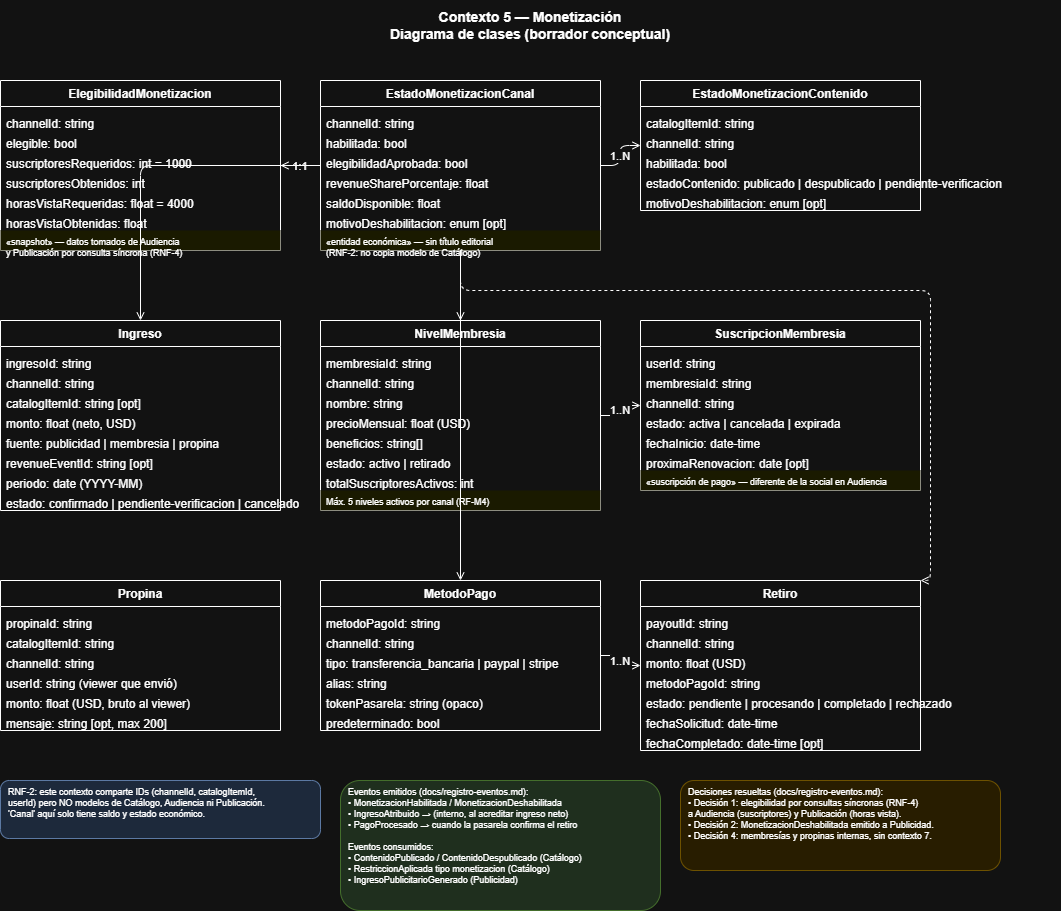

The diagram above was exported from draw.io. Its source (the exported page's mxGraphModel, read from the mxfile embedded in the PNG):
<mxGraphModel dx="1553" dy="926" grid="1" gridSize="10" guides="1" tooltips="1" connect="1" arrows="1" fold="1" page="1" pageScale="1" pageWidth="1100" pageHeight="850" math="0" shadow="0">
  <root>
    <mxCell id="0" />
    <mxCell id="1" parent="0" />
    <mxCell id="titulo" parent="1" style="text;html=1;strokeColor=none;fillColor=none;align=center;verticalAlign=middle;whiteSpace=wrap;rounded=0;fontSize=14;fontStyle=1;" value="Contexto 5 — Monetización&#10;Diagrama de clases (borrador conceptual)" vertex="1">
      <mxGeometry height="50" width="1060" x="40" y="20" as="geometry" />
    </mxCell>
    <mxCell id="Elegibilidad" parent="1" style="swimlane;fontStyle=1;align=center;startSize=26;" value="ElegibilidadMonetizacion" vertex="1">
      <mxGeometry height="170" width="280" x="40" y="100" as="geometry" />
    </mxCell>
    <mxCell id="Eleg_a" parent="Elegibilidad" style="text;strokeColor=none;fillColor=none;align=left;spacingLeft=4;" value="channelId: string" vertex="1">
      <mxGeometry height="20" width="280" y="30" as="geometry" />
    </mxCell>
    <mxCell id="Eleg_b" parent="Elegibilidad" style="text;strokeColor=none;fillColor=none;align=left;spacingLeft=4;" value="elegible: bool" vertex="1">
      <mxGeometry height="20" width="280" y="50" as="geometry" />
    </mxCell>
    <mxCell id="Eleg_c" parent="Elegibilidad" style="text;strokeColor=none;fillColor=none;align=left;spacingLeft=4;" value="suscriptoresRequeridos: int = 1000" vertex="1">
      <mxGeometry height="20" width="280" y="70" as="geometry" />
    </mxCell>
    <mxCell id="Eleg_d" parent="Elegibilidad" style="text;strokeColor=none;fillColor=none;align=left;spacingLeft=4;" value="suscriptoresObtenidos: int" vertex="1">
      <mxGeometry height="20" width="280" y="90" as="geometry" />
    </mxCell>
    <mxCell id="Eleg_e" parent="Elegibilidad" style="text;strokeColor=none;fillColor=none;align=left;spacingLeft=4;" value="horasVistaRequeridas: float = 4000" vertex="1">
      <mxGeometry height="20" width="280" y="110" as="geometry" />
    </mxCell>
    <mxCell id="Eleg_f" parent="Elegibilidad" style="text;strokeColor=none;fillColor=none;align=left;spacingLeft=4;" value="horasVistaObtenidas: float" vertex="1">
      <mxGeometry height="20" width="280" y="130" as="geometry" />
    </mxCell>
    <mxCell id="Eleg_note" parent="Elegibilidad" style="text;strokeColor=none;fillColor=#ffffc0;align=left;spacingLeft=4;fontSize=9;" value="«snapshot» — datos tomados de Audiencia&#10;y Publicación por consulta síncrona (RNF-4)" vertex="1">
      <mxGeometry height="20" width="280" y="150" as="geometry" />
    </mxCell>
    <mxCell id="EstadoCanal" parent="1" style="swimlane;fontStyle=1;align=center;startSize=26;" value="EstadoMonetizacionCanal" vertex="1">
      <mxGeometry height="170" width="280" x="360" y="100" as="geometry" />
    </mxCell>
    <mxCell id="EC_a" parent="EstadoCanal" style="text;strokeColor=none;fillColor=none;align=left;spacingLeft=4;" value="channelId: string" vertex="1">
      <mxGeometry height="20" width="280" y="30" as="geometry" />
    </mxCell>
    <mxCell id="EC_b" parent="EstadoCanal" style="text;strokeColor=none;fillColor=none;align=left;spacingLeft=4;" value="habilitada: bool" vertex="1">
      <mxGeometry height="20" width="280" y="50" as="geometry" />
    </mxCell>
    <mxCell id="EC_c" parent="EstadoCanal" style="text;strokeColor=none;fillColor=none;align=left;spacingLeft=4;" value="elegibilidadAprobada: bool" vertex="1">
      <mxGeometry height="20" width="280" y="70" as="geometry" />
    </mxCell>
    <mxCell id="EC_d" parent="EstadoCanal" style="text;strokeColor=none;fillColor=none;align=left;spacingLeft=4;" value="revenueSharePorcentaje: float" vertex="1">
      <mxGeometry height="20" width="280" y="90" as="geometry" />
    </mxCell>
    <mxCell id="EC_e" parent="EstadoCanal" style="text;strokeColor=none;fillColor=none;align=left;spacingLeft=4;" value="saldoDisponible: float" vertex="1">
      <mxGeometry height="20" width="280" y="110" as="geometry" />
    </mxCell>
    <mxCell id="EC_f" parent="EstadoCanal" style="text;strokeColor=none;fillColor=none;align=left;spacingLeft=4;" value="motivoDeshabilitacion: enum [opt]" vertex="1">
      <mxGeometry height="20" width="280" y="130" as="geometry" />
    </mxCell>
    <mxCell id="EC_note" parent="EstadoCanal" style="text;strokeColor=none;fillColor=#ffffc0;align=left;spacingLeft=4;fontSize=9;" value="«entidad económica» — sin título editorial&#10;(RNF-2: no copia modelo de Catálogo)" vertex="1">
      <mxGeometry height="20" width="280" y="150" as="geometry" />
    </mxCell>
    <mxCell id="EstadoCont" parent="1" style="swimlane;fontStyle=1;align=center;startSize=26;" value="EstadoMonetizacionContenido" vertex="1">
      <mxGeometry height="130" width="280" x="680" y="100" as="geometry" />
    </mxCell>
    <mxCell id="ECC_a" parent="EstadoCont" style="text;strokeColor=none;fillColor=none;align=left;spacingLeft=4;" value="catalogItemId: string" vertex="1">
      <mxGeometry height="20" width="280" y="30" as="geometry" />
    </mxCell>
    <mxCell id="ECC_b" parent="EstadoCont" style="text;strokeColor=none;fillColor=none;align=left;spacingLeft=4;" value="channelId: string" vertex="1">
      <mxGeometry height="20" width="280" y="50" as="geometry" />
    </mxCell>
    <mxCell id="ECC_c" parent="EstadoCont" style="text;strokeColor=none;fillColor=none;align=left;spacingLeft=4;" value="habilitada: bool" vertex="1">
      <mxGeometry height="20" width="280" y="70" as="geometry" />
    </mxCell>
    <mxCell id="ECC_d" parent="EstadoCont" style="text;strokeColor=none;fillColor=none;align=left;spacingLeft=4;" value="estadoContenido: publicado | despublicado | pendiente-verificacion" vertex="1">
      <mxGeometry height="20" width="280" y="90" as="geometry" />
    </mxCell>
    <mxCell id="ECC_e" parent="EstadoCont" style="text;strokeColor=none;fillColor=none;align=left;spacingLeft=4;" value="motivoDeshabilitacion: enum [opt]" vertex="1">
      <mxGeometry height="20" width="280" y="110" as="geometry" />
    </mxCell>
    <mxCell id="CanalCont" edge="1" parent="1" source="EstadoCanal" style="edgeStyle=orthogonalEdgeStyle;endArrow=open;endFill=0;" target="EstadoCont" value="1..N">
      <mxGeometry relative="1" as="geometry" />
    </mxCell>
    <mxCell id="CanalEleg" edge="1" parent="1" source="EstadoCanal" style="edgeStyle=orthogonalEdgeStyle;endArrow=open;endFill=0;" target="Elegibilidad" value="1:1">
      <mxGeometry relative="1" as="geometry" />
    </mxCell>
    <mxCell id="Ingreso" parent="1" style="swimlane;fontStyle=1;align=center;startSize=26;" value="Ingreso" vertex="1">
      <mxGeometry height="190" width="280" x="40" y="340" as="geometry" />
    </mxCell>
    <mxCell id="Ing_a" parent="Ingreso" style="text;strokeColor=none;fillColor=none;align=left;spacingLeft=4;" value="ingresoId: string" vertex="1">
      <mxGeometry height="20" width="280" y="30" as="geometry" />
    </mxCell>
    <mxCell id="Ing_b" parent="Ingreso" style="text;strokeColor=none;fillColor=none;align=left;spacingLeft=4;" value="channelId: string" vertex="1">
      <mxGeometry height="20" width="280" y="50" as="geometry" />
    </mxCell>
    <mxCell id="Ing_c" parent="Ingreso" style="text;strokeColor=none;fillColor=none;align=left;spacingLeft=4;" value="catalogItemId: string [opt]" vertex="1">
      <mxGeometry height="20" width="280" y="70" as="geometry" />
    </mxCell>
    <mxCell id="Ing_d" parent="Ingreso" style="text;strokeColor=none;fillColor=none;align=left;spacingLeft=4;" value="monto: float (neto, USD)" vertex="1">
      <mxGeometry height="20" width="280" y="90" as="geometry" />
    </mxCell>
    <mxCell id="Ing_e" parent="Ingreso" style="text;strokeColor=none;fillColor=none;align=left;spacingLeft=4;" value="fuente: publicidad | membresia | propina" vertex="1">
      <mxGeometry height="20" width="280" y="110" as="geometry" />
    </mxCell>
    <mxCell id="Ing_f" parent="Ingreso" style="text;strokeColor=none;fillColor=none;align=left;spacingLeft=4;" value="revenueEventId: string [opt]" vertex="1">
      <mxGeometry height="20" width="280" y="130" as="geometry" />
    </mxCell>
    <mxCell id="Ing_g" parent="Ingreso" style="text;strokeColor=none;fillColor=none;align=left;spacingLeft=4;" value="periodo: date (YYYY-MM)" vertex="1">
      <mxGeometry height="20" width="280" y="150" as="geometry" />
    </mxCell>
    <mxCell id="Ing_h" parent="Ingreso" style="text;strokeColor=none;fillColor=none;align=left;spacingLeft=4;" value="estado: confirmado | pendiente-verificacion | cancelado" vertex="1">
      <mxGeometry height="20" width="280" y="170" as="geometry" />
    </mxCell>
    <mxCell id="CanalIngreso" edge="1" parent="1" source="EstadoCanal" style="edgeStyle=orthogonalEdgeStyle;endArrow=open;endFill=0;" target="Ingreso" value="">
      <mxGeometry relative="1" as="geometry" />
    </mxCell>
    <mxCell id="NivelMem" parent="1" style="swimlane;fontStyle=1;align=center;startSize=26;" value="NivelMembresia" vertex="1">
      <mxGeometry height="190" width="280" x="360" y="340" as="geometry" />
    </mxCell>
    <mxCell id="NM_a" parent="NivelMem" style="text;strokeColor=none;fillColor=none;align=left;spacingLeft=4;" value="membresiaId: string" vertex="1">
      <mxGeometry height="20" width="280" y="30" as="geometry" />
    </mxCell>
    <mxCell id="NM_b" parent="NivelMem" style="text;strokeColor=none;fillColor=none;align=left;spacingLeft=4;" value="channelId: string" vertex="1">
      <mxGeometry height="20" width="280" y="50" as="geometry" />
    </mxCell>
    <mxCell id="NM_c" parent="NivelMem" style="text;strokeColor=none;fillColor=none;align=left;spacingLeft=4;" value="nombre: string" vertex="1">
      <mxGeometry height="20" width="280" y="70" as="geometry" />
    </mxCell>
    <mxCell id="NM_d" parent="NivelMem" style="text;strokeColor=none;fillColor=none;align=left;spacingLeft=4;" value="precioMensual: float (USD)" vertex="1">
      <mxGeometry height="20" width="280" y="90" as="geometry" />
    </mxCell>
    <mxCell id="NM_e" parent="NivelMem" style="text;strokeColor=none;fillColor=none;align=left;spacingLeft=4;" value="beneficios: string[]" vertex="1">
      <mxGeometry height="20" width="280" y="110" as="geometry" />
    </mxCell>
    <mxCell id="NM_f" parent="NivelMem" style="text;strokeColor=none;fillColor=none;align=left;spacingLeft=4;" value="estado: activo | retirado" vertex="1">
      <mxGeometry height="20" width="280" y="130" as="geometry" />
    </mxCell>
    <mxCell id="NM_g" parent="NivelMem" style="text;strokeColor=none;fillColor=none;align=left;spacingLeft=4;" value="totalSuscriptoresActivos: int" vertex="1">
      <mxGeometry height="20" width="280" y="150" as="geometry" />
    </mxCell>
    <mxCell id="NM_note" parent="NivelMem" style="text;strokeColor=none;fillColor=#ffffc0;align=left;spacingLeft=4;fontSize=9;" value="Máx. 5 niveles activos por canal (RF-M4)" vertex="1">
      <mxGeometry height="20" width="280" y="170" as="geometry" />
    </mxCell>
    <mxCell id="CanalNivel" edge="1" parent="1" source="EstadoCanal" style="edgeStyle=orthogonalEdgeStyle;endArrow=open;endFill=0;" target="NivelMem" value="">
      <mxGeometry relative="1" as="geometry" />
    </mxCell>
    <mxCell id="SuscMem" parent="1" style="swimlane;fontStyle=1;align=center;startSize=26;" value="SuscripcionMembresia" vertex="1">
      <mxGeometry height="170" width="280" x="680" y="340" as="geometry" />
    </mxCell>
    <mxCell id="SM_a" parent="SuscMem" style="text;strokeColor=none;fillColor=none;align=left;spacingLeft=4;" value="userId: string" vertex="1">
      <mxGeometry height="20" width="280" y="30" as="geometry" />
    </mxCell>
    <mxCell id="SM_b" parent="SuscMem" style="text;strokeColor=none;fillColor=none;align=left;spacingLeft=4;" value="membresiaId: string" vertex="1">
      <mxGeometry height="20" width="280" y="50" as="geometry" />
    </mxCell>
    <mxCell id="SM_c" parent="SuscMem" style="text;strokeColor=none;fillColor=none;align=left;spacingLeft=4;" value="channelId: string" vertex="1">
      <mxGeometry height="20" width="280" y="70" as="geometry" />
    </mxCell>
    <mxCell id="SM_d" parent="SuscMem" style="text;strokeColor=none;fillColor=none;align=left;spacingLeft=4;" value="estado: activa | cancelada | expirada" vertex="1">
      <mxGeometry height="20" width="280" y="90" as="geometry" />
    </mxCell>
    <mxCell id="SM_e" parent="SuscMem" style="text;strokeColor=none;fillColor=none;align=left;spacingLeft=4;" value="fechaInicio: date-time" vertex="1">
      <mxGeometry height="20" width="280" y="110" as="geometry" />
    </mxCell>
    <mxCell id="SM_f" parent="SuscMem" style="text;strokeColor=none;fillColor=none;align=left;spacingLeft=4;" value="proximaRenovacion: date [opt]" vertex="1">
      <mxGeometry height="20" width="280" y="130" as="geometry" />
    </mxCell>
    <mxCell id="SM_note" parent="SuscMem" style="text;strokeColor=none;fillColor=#ffffc0;align=left;spacingLeft=4;fontSize=9;" value="«suscripción de pago» — diferente de la social en Audiencia" vertex="1">
      <mxGeometry height="20" width="280" y="150" as="geometry" />
    </mxCell>
    <mxCell id="NivelSusc" edge="1" parent="1" source="NivelMem" style="edgeStyle=orthogonalEdgeStyle;endArrow=open;endFill=0;" target="SuscMem" value="1..N">
      <mxGeometry relative="1" as="geometry" />
    </mxCell>
    <mxCell id="Propina" parent="1" style="swimlane;fontStyle=1;align=center;startSize=26;" value="Propina" vertex="1">
      <mxGeometry height="150" width="280" x="40" y="600" as="geometry" />
    </mxCell>
    <mxCell id="Prop_a" parent="Propina" style="text;strokeColor=none;fillColor=none;align=left;spacingLeft=4;" value="propinaId: string" vertex="1">
      <mxGeometry height="20" width="280" y="30" as="geometry" />
    </mxCell>
    <mxCell id="Prop_b" parent="Propina" style="text;strokeColor=none;fillColor=none;align=left;spacingLeft=4;" value="catalogItemId: string" vertex="1">
      <mxGeometry height="20" width="280" y="50" as="geometry" />
    </mxCell>
    <mxCell id="Prop_c" parent="Propina" style="text;strokeColor=none;fillColor=none;align=left;spacingLeft=4;" value="channelId: string" vertex="1">
      <mxGeometry height="20" width="280" y="70" as="geometry" />
    </mxCell>
    <mxCell id="Prop_d" parent="Propina" style="text;strokeColor=none;fillColor=none;align=left;spacingLeft=4;" value="userId: string (viewer que envió)" vertex="1">
      <mxGeometry height="20" width="280" y="90" as="geometry" />
    </mxCell>
    <mxCell id="Prop_e" parent="Propina" style="text;strokeColor=none;fillColor=none;align=left;spacingLeft=4;" value="monto: float (USD, bruto al viewer)" vertex="1">
      <mxGeometry height="20" width="280" y="110" as="geometry" />
    </mxCell>
    <mxCell id="Prop_f" parent="Propina" style="text;strokeColor=none;fillColor=none;align=left;spacingLeft=4;" value="mensaje: string [opt, max 200]" vertex="1">
      <mxGeometry height="20" width="280" y="130" as="geometry" />
    </mxCell>
    <mxCell id="MetPago" parent="1" style="swimlane;fontStyle=1;align=center;startSize=26;" value="MetodoPago" vertex="1">
      <mxGeometry height="150" width="280" x="360" y="600" as="geometry" />
    </mxCell>
    <mxCell id="MP_a" parent="MetPago" style="text;strokeColor=none;fillColor=none;align=left;spacingLeft=4;" value="metodoPagoId: string" vertex="1">
      <mxGeometry height="20" width="280" y="30" as="geometry" />
    </mxCell>
    <mxCell id="MP_b" parent="MetPago" style="text;strokeColor=none;fillColor=none;align=left;spacingLeft=4;" value="channelId: string" vertex="1">
      <mxGeometry height="20" width="280" y="50" as="geometry" />
    </mxCell>
    <mxCell id="MP_c" parent="MetPago" style="text;strokeColor=none;fillColor=none;align=left;spacingLeft=4;" value="tipo: transferencia_bancaria | paypal | stripe" vertex="1">
      <mxGeometry height="20" width="280" y="70" as="geometry" />
    </mxCell>
    <mxCell id="MP_d" parent="MetPago" style="text;strokeColor=none;fillColor=none;align=left;spacingLeft=4;" value="alias: string" vertex="1">
      <mxGeometry height="20" width="280" y="90" as="geometry" />
    </mxCell>
    <mxCell id="MP_e" parent="MetPago" style="text;strokeColor=none;fillColor=none;align=left;spacingLeft=4;" value="tokenPasarela: string (opaco)" vertex="1">
      <mxGeometry height="20" width="280" y="110" as="geometry" />
    </mxCell>
    <mxCell id="MP_f" parent="MetPago" style="text;strokeColor=none;fillColor=none;align=left;spacingLeft=4;" value="predeterminado: bool" vertex="1">
      <mxGeometry height="20" width="280" y="130" as="geometry" />
    </mxCell>
    <mxCell id="CanalMet" edge="1" parent="1" source="EstadoCanal" style="edgeStyle=orthogonalEdgeStyle;endArrow=open;endFill=0;" target="MetPago" value="">
      <mxGeometry relative="1" as="geometry" />
    </mxCell>
    <mxCell id="Retiro" parent="1" style="swimlane;fontStyle=1;align=center;startSize=26;" value="Retiro" vertex="1">
      <mxGeometry height="170" width="280" x="680" y="600" as="geometry" />
    </mxCell>
    <mxCell id="Ret_a" parent="Retiro" style="text;strokeColor=none;fillColor=none;align=left;spacingLeft=4;" value="payoutId: string" vertex="1">
      <mxGeometry height="20" width="280" y="30" as="geometry" />
    </mxCell>
    <mxCell id="Ret_b" parent="Retiro" style="text;strokeColor=none;fillColor=none;align=left;spacingLeft=4;" value="channelId: string" vertex="1">
      <mxGeometry height="20" width="280" y="50" as="geometry" />
    </mxCell>
    <mxCell id="Ret_c" parent="Retiro" style="text;strokeColor=none;fillColor=none;align=left;spacingLeft=4;" value="monto: float (USD)" vertex="1">
      <mxGeometry height="20" width="280" y="70" as="geometry" />
    </mxCell>
    <mxCell id="Ret_d" parent="Retiro" style="text;strokeColor=none;fillColor=none;align=left;spacingLeft=4;" value="metodoPagoId: string" vertex="1">
      <mxGeometry height="20" width="280" y="90" as="geometry" />
    </mxCell>
    <mxCell id="Ret_e" parent="Retiro" style="text;strokeColor=none;fillColor=none;align=left;spacingLeft=4;" value="estado: pendiente | procesando | completado | rechazado" vertex="1">
      <mxGeometry height="20" width="280" y="110" as="geometry" />
    </mxCell>
    <mxCell id="Ret_f" parent="Retiro" style="text;strokeColor=none;fillColor=none;align=left;spacingLeft=4;" value="fechaSolicitud: date-time" vertex="1">
      <mxGeometry height="20" width="280" y="130" as="geometry" />
    </mxCell>
    <mxCell id="Ret_g" parent="Retiro" style="text;strokeColor=none;fillColor=none;align=left;spacingLeft=4;" value="fechaCompletado: date-time [opt]" vertex="1">
      <mxGeometry height="20" width="280" y="150" as="geometry" />
    </mxCell>
    <mxCell id="MetRet" edge="1" parent="1" source="MetPago" style="edgeStyle=orthogonalEdgeStyle;endArrow=open;endFill=0;" target="Retiro" value="1..N">
      <mxGeometry relative="1" as="geometry" />
    </mxCell>
    <mxCell id="CanalRet" edge="1" parent="1" source="EstadoCanal" style="edgeStyle=orthogonalEdgeStyle;endArrow=open;endFill=0;dashed=1;" target="Retiro" value="">
      <mxGeometry relative="1" as="geometry">
        <Array as="points">
          <mxPoint x="500" y="310" />
          <mxPoint x="970" y="310" />
          <mxPoint x="970" y="600" />
          <mxPoint x="820" y="600" />
        </Array>
      </mxGeometry>
    </mxCell>
    <mxCell id="nota_rnf2" parent="1" style="text;strokeColor=#6c8ebf;fillColor=#dae8fc;align=left;spacingLeft=6;rounded=1;fontSize=9;" value="RNF-2: este contexto comparte IDs (channelId, catalogItemId,&#10;userId) pero NO modelos de Catálogo, Audiencia ni Publicación.&#10;'Canal' aquí solo tiene saldo y estado económico." vertex="1">
      <mxGeometry height="58" width="320" x="40" y="800" as="geometry" />
    </mxCell>
    <mxCell id="nota_eventos" parent="1" style="text;strokeColor=#82b366;fillColor=#d5e8d4;align=left;spacingLeft=6;rounded=1;fontSize=9;" value="Eventos emitidos (docs/registro-eventos.md):&#10;• MonetizacionHabilitada / MonetizacionDeshabilitada&#10;• IngresoAtribuido → (interno, al acreditar ingreso neto)&#10;• PagoProcesado → cuando la pasarela confirma el retiro&#10;&#10;Eventos consumidos:&#10;• ContenidoPublicado / ContenidoDespublicado (Catálogo)&#10;• RestriccionAplicada tipo monetizacion (Catálogo)&#10;• IngresoPublicitarioGenerado (Publicidad)" vertex="1">
      <mxGeometry height="130" width="320" x="380" y="800" as="geometry" />
    </mxCell>
    <mxCell id="nota_decisiones" parent="1" style="text;strokeColor=#d6b656;fillColor=#fff2cc;align=left;spacingLeft=6;rounded=1;fontSize=9;" value="Decisiones resueltas (docs/registro-eventos.md):&#10;• Decisión 1: elegibilidad por consultas síncronas (RNF-4)&#10;  a Audiencia (suscriptores) y Publicación (horas vista).&#10;• Decisión 2: MonetizacionDeshabilitada emitido a Publicidad.&#10;• Decisión 4: membresías y propinas internas, sin contexto 7." vertex="1">
      <mxGeometry height="90" width="320" x="720" y="800" as="geometry" />
    </mxCell>
  </root>
</mxGraphModel>